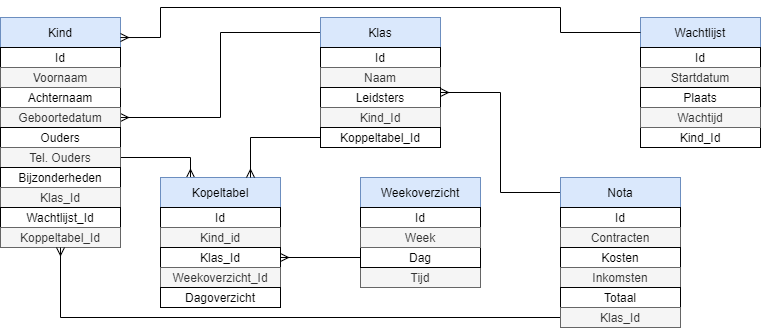

The diagram above was exported from draw.io. Its source (the exported page's mxGraphModel, read from the mxfile embedded in the PNG):
<mxGraphModel dx="1086" dy="966" grid="1" gridSize="10" guides="1" tooltips="1" connect="1" arrows="1" fold="1" page="1" pageScale="1" pageWidth="850" pageHeight="1100" math="0" shadow="0">
  <root>
    <mxCell id="0" />
    <mxCell id="1" parent="0" />
    <mxCell id="BAWaHbU7XOKOKzpKA_Bq-1" value="" style="rounded=0;whiteSpace=wrap;html=1;" parent="1" vertex="1">
      <mxGeometry x="360" y="40" width="120" height="130" as="geometry" />
    </mxCell>
    <mxCell id="BAWaHbU7XOKOKzpKA_Bq-47" style="edgeStyle=orthogonalEdgeStyle;rounded=0;orthogonalLoop=1;jettySize=auto;html=1;entryX=1;entryY=0.5;entryDx=0;entryDy=0;endArrow=ERmany;endFill=0;" parent="1" source="BAWaHbU7XOKOKzpKA_Bq-2" target="BAWaHbU7XOKOKzpKA_Bq-16" edge="1">
      <mxGeometry relative="1" as="geometry" />
    </mxCell>
    <mxCell id="BAWaHbU7XOKOKzpKA_Bq-2" value="Klas" style="rounded=0;whiteSpace=wrap;html=1;fillColor=#dae8fc;strokeColor=#6c8ebf;" parent="1" vertex="1">
      <mxGeometry x="360" y="40" width="120" height="30" as="geometry" />
    </mxCell>
    <mxCell id="BAWaHbU7XOKOKzpKA_Bq-3" value="" style="rounded=0;whiteSpace=wrap;html=1;" parent="1" vertex="1">
      <mxGeometry x="40" y="40" width="120" height="230" as="geometry" />
    </mxCell>
    <mxCell id="BAWaHbU7XOKOKzpKA_Bq-4" value="Kind" style="rounded=0;whiteSpace=wrap;html=1;fillColor=#dae8fc;strokeColor=#6c8ebf;" parent="1" vertex="1">
      <mxGeometry x="40" y="40" width="120" height="30" as="geometry" />
    </mxCell>
    <mxCell id="BAWaHbU7XOKOKzpKA_Bq-5" value="" style="rounded=0;whiteSpace=wrap;html=1;" parent="1" vertex="1">
      <mxGeometry x="680" y="40" width="120" height="130" as="geometry" />
    </mxCell>
    <mxCell id="BAWaHbU7XOKOKzpKA_Bq-6" value="Wachtlijst" style="rounded=0;whiteSpace=wrap;html=1;fillColor=#dae8fc;strokeColor=#6c8ebf;" parent="1" vertex="1">
      <mxGeometry x="680" y="40" width="120" height="30" as="geometry" />
    </mxCell>
    <mxCell id="BAWaHbU7XOKOKzpKA_Bq-7" value="" style="rounded=0;whiteSpace=wrap;html=1;" parent="1" vertex="1">
      <mxGeometry x="400" y="200" width="120" height="110" as="geometry" />
    </mxCell>
    <mxCell id="BAWaHbU7XOKOKzpKA_Bq-8" value="Weekoverzicht" style="rounded=0;whiteSpace=wrap;html=1;fillColor=#dae8fc;strokeColor=#6c8ebf;" parent="1" vertex="1">
      <mxGeometry x="400" y="200" width="120" height="30" as="geometry" />
    </mxCell>
    <mxCell id="BAWaHbU7XOKOKzpKA_Bq-13" value="Id" style="rounded=0;whiteSpace=wrap;html=1;" parent="1" vertex="1">
      <mxGeometry x="40" y="70" width="120" height="20" as="geometry" />
    </mxCell>
    <mxCell id="BAWaHbU7XOKOKzpKA_Bq-14" value="Achternaam" style="rounded=0;whiteSpace=wrap;html=1;" parent="1" vertex="1">
      <mxGeometry x="40" y="110" width="120" height="20" as="geometry" />
    </mxCell>
    <mxCell id="BAWaHbU7XOKOKzpKA_Bq-15" value="Voornaam" style="rounded=0;whiteSpace=wrap;html=1;fillColor=#f5f5f5;strokeColor=#666666;fontColor=#333333;" parent="1" vertex="1">
      <mxGeometry x="40" y="90" width="120" height="20" as="geometry" />
    </mxCell>
    <mxCell id="BAWaHbU7XOKOKzpKA_Bq-16" value="Geboortedatum" style="rounded=0;whiteSpace=wrap;html=1;fillColor=#f5f5f5;strokeColor=#666666;fontColor=#333333;" parent="1" vertex="1">
      <mxGeometry x="40" y="130" width="120" height="20" as="geometry" />
    </mxCell>
    <mxCell id="BAWaHbU7XOKOKzpKA_Bq-17" value="Ouders" style="rounded=0;whiteSpace=wrap;html=1;" parent="1" vertex="1">
      <mxGeometry x="40" y="150" width="120" height="20" as="geometry" />
    </mxCell>
    <mxCell id="BAWaHbU7XOKOKzpKA_Bq-48" style="edgeStyle=orthogonalEdgeStyle;rounded=0;orthogonalLoop=1;jettySize=auto;html=1;entryX=0.25;entryY=0;entryDx=0;entryDy=0;endArrow=ERmany;endFill=0;" parent="1" source="BAWaHbU7XOKOKzpKA_Bq-18" target="BAWaHbU7XOKOKzpKA_Bq-39" edge="1">
      <mxGeometry relative="1" as="geometry" />
    </mxCell>
    <mxCell id="BAWaHbU7XOKOKzpKA_Bq-18" value="Tel. Ouders" style="rounded=0;whiteSpace=wrap;html=1;fillColor=#f5f5f5;strokeColor=#666666;fontColor=#333333;" parent="1" vertex="1">
      <mxGeometry x="40" y="170" width="120" height="20" as="geometry" />
    </mxCell>
    <mxCell id="BAWaHbU7XOKOKzpKA_Bq-19" value="Bijzonderheden" style="rounded=0;whiteSpace=wrap;html=1;" parent="1" vertex="1">
      <mxGeometry x="40" y="190" width="120" height="20" as="geometry" />
    </mxCell>
    <mxCell id="BAWaHbU7XOKOKzpKA_Bq-20" value="Id" style="rounded=0;whiteSpace=wrap;html=1;" parent="1" vertex="1">
      <mxGeometry x="360" y="70" width="120" height="20" as="geometry" />
    </mxCell>
    <mxCell id="BAWaHbU7XOKOKzpKA_Bq-21" value="Naam" style="rounded=0;whiteSpace=wrap;html=1;fillColor=#f5f5f5;strokeColor=#666666;fontColor=#333333;" parent="1" vertex="1">
      <mxGeometry x="360" y="90" width="120" height="20" as="geometry" />
    </mxCell>
    <mxCell id="BAWaHbU7XOKOKzpKA_Bq-22" value="Leidsters" style="rounded=0;whiteSpace=wrap;html=1;" parent="1" vertex="1">
      <mxGeometry x="360" y="110" width="120" height="20" as="geometry" />
    </mxCell>
    <mxCell id="BAWaHbU7XOKOKzpKA_Bq-23" value="Kind_Id" style="rounded=0;whiteSpace=wrap;html=1;fillColor=#f5f5f5;strokeColor=#666666;fontColor=#333333;" parent="1" vertex="1">
      <mxGeometry x="360" y="130" width="120" height="20" as="geometry" />
    </mxCell>
    <mxCell id="BAWaHbU7XOKOKzpKA_Bq-26" value="Klas_Id" style="rounded=0;whiteSpace=wrap;html=1;fillColor=#f5f5f5;strokeColor=#666666;fontColor=#333333;" parent="1" vertex="1">
      <mxGeometry x="40" y="210" width="120" height="20" as="geometry" />
    </mxCell>
    <mxCell id="BAWaHbU7XOKOKzpKA_Bq-27" value="Wachtlijst_Id" style="rounded=0;whiteSpace=wrap;html=1;" parent="1" vertex="1">
      <mxGeometry x="40" y="230" width="120" height="20" as="geometry" />
    </mxCell>
    <mxCell id="BAWaHbU7XOKOKzpKA_Bq-28" value="Id" style="rounded=0;whiteSpace=wrap;html=1;" parent="1" vertex="1">
      <mxGeometry x="680" y="70" width="120" height="20" as="geometry" />
    </mxCell>
    <mxCell id="BAWaHbU7XOKOKzpKA_Bq-29" value="Startdatum" style="rounded=0;whiteSpace=wrap;html=1;fillColor=#f5f5f5;strokeColor=#666666;fontColor=#333333;" parent="1" vertex="1">
      <mxGeometry x="680" y="90" width="120" height="20" as="geometry" />
    </mxCell>
    <mxCell id="BAWaHbU7XOKOKzpKA_Bq-30" value="Kind_Id" style="rounded=0;whiteSpace=wrap;html=1;" parent="1" vertex="1">
      <mxGeometry x="680" y="150" width="120" height="20" as="geometry" />
    </mxCell>
    <mxCell id="BAWaHbU7XOKOKzpKA_Bq-31" value="Plaats" style="rounded=0;whiteSpace=wrap;html=1;" parent="1" vertex="1">
      <mxGeometry x="680" y="110" width="120" height="20" as="geometry" />
    </mxCell>
    <mxCell id="BAWaHbU7XOKOKzpKA_Bq-32" value="" style="endArrow=ERmany;html=1;exitX=0;exitY=0.5;exitDx=0;exitDy=0;entryX=1;entryY=0.668;entryDx=0;entryDy=0;rounded=0;entryPerimeter=0;endFill=0;" parent="1" source="BAWaHbU7XOKOKzpKA_Bq-6" target="BAWaHbU7XOKOKzpKA_Bq-4" edge="1">
      <mxGeometry width="50" height="50" relative="1" as="geometry">
        <mxPoint x="550" y="140" as="sourcePoint" />
        <mxPoint x="200" y="80" as="targetPoint" />
        <Array as="points">
          <mxPoint x="600" y="55" />
          <mxPoint x="600" y="30" />
          <mxPoint x="200" y="30" />
          <mxPoint x="200" y="60" />
        </Array>
      </mxGeometry>
    </mxCell>
    <mxCell id="BAWaHbU7XOKOKzpKA_Bq-33" value="Wachtijd" style="rounded=0;whiteSpace=wrap;html=1;fillColor=#f5f5f5;strokeColor=#666666;fontColor=#333333;" parent="1" vertex="1">
      <mxGeometry x="680" y="130" width="120" height="20" as="geometry" />
    </mxCell>
    <mxCell id="BAWaHbU7XOKOKzpKA_Bq-34" value="Id" style="rounded=0;whiteSpace=wrap;html=1;" parent="1" vertex="1">
      <mxGeometry x="400" y="230" width="120" height="20" as="geometry" />
    </mxCell>
    <mxCell id="BAWaHbU7XOKOKzpKA_Bq-35" value="Tijd" style="rounded=0;whiteSpace=wrap;html=1;fillColor=#f5f5f5;strokeColor=#666666;fontColor=#333333;" parent="1" vertex="1">
      <mxGeometry x="400" y="290" width="120" height="20" as="geometry" />
    </mxCell>
    <mxCell id="BAWaHbU7XOKOKzpKA_Bq-50" style="edgeStyle=orthogonalEdgeStyle;rounded=0;orthogonalLoop=1;jettySize=auto;html=1;entryX=1;entryY=0.5;entryDx=0;entryDy=0;endArrow=ERmany;endFill=0;" parent="1" source="BAWaHbU7XOKOKzpKA_Bq-36" target="BAWaHbU7XOKOKzpKA_Bq-42" edge="1">
      <mxGeometry relative="1" as="geometry" />
    </mxCell>
    <mxCell id="BAWaHbU7XOKOKzpKA_Bq-36" value="Dag" style="rounded=0;whiteSpace=wrap;html=1;" parent="1" vertex="1">
      <mxGeometry x="400" y="270" width="120" height="20" as="geometry" />
    </mxCell>
    <mxCell id="BAWaHbU7XOKOKzpKA_Bq-37" value="Week" style="rounded=0;whiteSpace=wrap;html=1;fillColor=#f5f5f5;strokeColor=#666666;fontColor=#333333;" parent="1" vertex="1">
      <mxGeometry x="400" y="250" width="120" height="20" as="geometry" />
    </mxCell>
    <mxCell id="BAWaHbU7XOKOKzpKA_Bq-38" value="" style="rounded=0;whiteSpace=wrap;html=1;" parent="1" vertex="1">
      <mxGeometry x="200" y="200" width="120" height="130" as="geometry" />
    </mxCell>
    <mxCell id="BAWaHbU7XOKOKzpKA_Bq-39" value="Kopeltabel" style="rounded=0;whiteSpace=wrap;html=1;fillColor=#dae8fc;strokeColor=#6c8ebf;" parent="1" vertex="1">
      <mxGeometry x="200" y="200" width="120" height="30" as="geometry" />
    </mxCell>
    <mxCell id="BAWaHbU7XOKOKzpKA_Bq-40" value="Id" style="rounded=0;whiteSpace=wrap;html=1;" parent="1" vertex="1">
      <mxGeometry x="200" y="230" width="120" height="20" as="geometry" />
    </mxCell>
    <mxCell id="BAWaHbU7XOKOKzpKA_Bq-41" value="Kind_id" style="rounded=0;whiteSpace=wrap;html=1;fillColor=#f5f5f5;strokeColor=#666666;fontColor=#333333;" parent="1" vertex="1">
      <mxGeometry x="200" y="250" width="120" height="20" as="geometry" />
    </mxCell>
    <mxCell id="BAWaHbU7XOKOKzpKA_Bq-42" value="Klas_Id" style="rounded=0;whiteSpace=wrap;html=1;" parent="1" vertex="1">
      <mxGeometry x="200" y="270" width="120" height="20" as="geometry" />
    </mxCell>
    <mxCell id="BAWaHbU7XOKOKzpKA_Bq-43" value="Weekoverzicht_Id" style="rounded=0;whiteSpace=wrap;html=1;fillColor=#f5f5f5;strokeColor=#666666;fontColor=#333333;" parent="1" vertex="1">
      <mxGeometry x="200" y="290" width="120" height="20" as="geometry" />
    </mxCell>
    <mxCell id="BAWaHbU7XOKOKzpKA_Bq-44" value="Dagoverzicht" style="rounded=0;whiteSpace=wrap;html=1;" parent="1" vertex="1">
      <mxGeometry x="200" y="310" width="120" height="20" as="geometry" />
    </mxCell>
    <mxCell id="BAWaHbU7XOKOKzpKA_Bq-45" value="Koppeltabel_Id" style="rounded=0;whiteSpace=wrap;html=1;fillColor=#f5f5f5;strokeColor=#666666;fontColor=#333333;" parent="1" vertex="1">
      <mxGeometry x="40" y="250" width="120" height="20" as="geometry" />
    </mxCell>
    <mxCell id="BAWaHbU7XOKOKzpKA_Bq-49" style="edgeStyle=orthogonalEdgeStyle;rounded=0;orthogonalLoop=1;jettySize=auto;html=1;entryX=0.75;entryY=0;entryDx=0;entryDy=0;endArrow=ERmany;endFill=0;" parent="1" source="BAWaHbU7XOKOKzpKA_Bq-46" target="BAWaHbU7XOKOKzpKA_Bq-39" edge="1">
      <mxGeometry relative="1" as="geometry" />
    </mxCell>
    <mxCell id="BAWaHbU7XOKOKzpKA_Bq-46" value="Koppeltabel_Id" style="rounded=0;whiteSpace=wrap;html=1;" parent="1" vertex="1">
      <mxGeometry x="360" y="150" width="120" height="20" as="geometry" />
    </mxCell>
    <mxCell id="5QXJGVqQK8j439vl2JCS-1" value="" style="rounded=0;whiteSpace=wrap;html=1;" parent="1" vertex="1">
      <mxGeometry x="600" y="200" width="120" height="150" as="geometry" />
    </mxCell>
    <mxCell id="5QXJGVqQK8j439vl2JCS-9" style="edgeStyle=orthogonalEdgeStyle;rounded=0;orthogonalLoop=1;jettySize=auto;html=1;entryX=1;entryY=0.25;entryDx=0;entryDy=0;endArrow=ERmany;endFill=0;" parent="1" source="5QXJGVqQK8j439vl2JCS-2" target="BAWaHbU7XOKOKzpKA_Bq-22" edge="1">
      <mxGeometry relative="1" as="geometry" />
    </mxCell>
    <mxCell id="5QXJGVqQK8j439vl2JCS-2" value="Nota" style="rounded=0;whiteSpace=wrap;html=1;fillColor=#dae8fc;strokeColor=#6c8ebf;" parent="1" vertex="1">
      <mxGeometry x="600" y="200" width="120" height="30" as="geometry" />
    </mxCell>
    <mxCell id="5QXJGVqQK8j439vl2JCS-3" value="Id" style="rounded=0;whiteSpace=wrap;html=1;" parent="1" vertex="1">
      <mxGeometry x="600" y="230" width="120" height="20" as="geometry" />
    </mxCell>
    <mxCell id="5QXJGVqQK8j439vl2JCS-4" value="Contracten" style="rounded=0;whiteSpace=wrap;html=1;fillColor=#f5f5f5;strokeColor=#666666;fontColor=#333333;" parent="1" vertex="1">
      <mxGeometry x="600" y="250" width="120" height="20" as="geometry" />
    </mxCell>
    <mxCell id="5QXJGVqQK8j439vl2JCS-5" value="Kosten" style="rounded=0;whiteSpace=wrap;html=1;" parent="1" vertex="1">
      <mxGeometry x="600" y="270" width="120" height="20" as="geometry" />
    </mxCell>
    <mxCell id="5QXJGVqQK8j439vl2JCS-6" value="Inkomsten" style="rounded=0;whiteSpace=wrap;html=1;fillColor=#f5f5f5;strokeColor=#666666;fontColor=#333333;" parent="1" vertex="1">
      <mxGeometry x="600" y="290" width="120" height="20" as="geometry" />
    </mxCell>
    <mxCell id="5QXJGVqQK8j439vl2JCS-7" value="Totaal" style="rounded=0;whiteSpace=wrap;html=1;" parent="1" vertex="1">
      <mxGeometry x="600" y="310" width="120" height="20" as="geometry" />
    </mxCell>
    <mxCell id="rZ2fS2zidegf3EzP6XfW-1" style="edgeStyle=orthogonalEdgeStyle;rounded=0;orthogonalLoop=1;jettySize=auto;html=1;entryX=0.5;entryY=1;entryDx=0;entryDy=0;endArrow=ERmany;endFill=0;" edge="1" parent="1" source="5QXJGVqQK8j439vl2JCS-8" target="BAWaHbU7XOKOKzpKA_Bq-45">
      <mxGeometry relative="1" as="geometry" />
    </mxCell>
    <mxCell id="5QXJGVqQK8j439vl2JCS-8" value="Klas_Id" style="rounded=0;whiteSpace=wrap;html=1;fillColor=#f5f5f5;strokeColor=#666666;fontColor=#333333;" parent="1" vertex="1">
      <mxGeometry x="600" y="330" width="120" height="20" as="geometry" />
    </mxCell>
  </root>
</mxGraphModel>